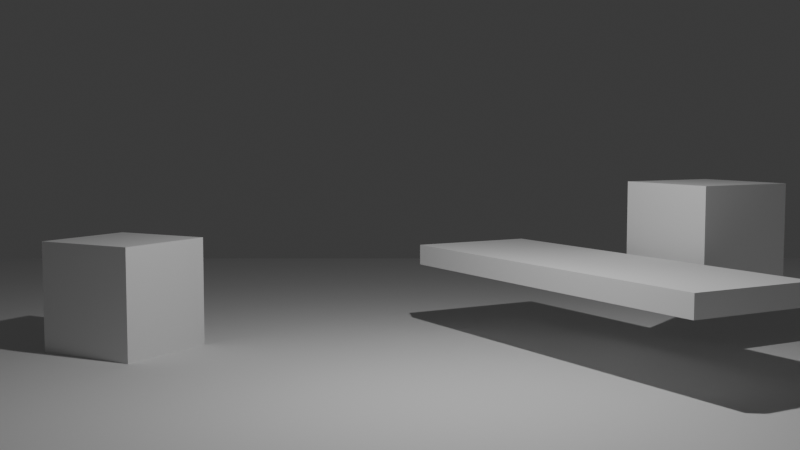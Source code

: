# Source: parrot.blend  (saved by Blender 4.5.88; exported with 4.5.12 LTS)
import bpy
from mathutils import Matrix  # noqa: F401  (used for matrix-valued properties, if any)

bpy.ops.wm.read_factory_settings(use_empty=True)
scene = bpy.context.scene
scene.name = 'Scene'

# ---- collections
col_main = bpy.data.collections.new('Main'); scene.collection.children.link(col_main)

# ---- materials (node trees are filled in below, after node groups)
mat_material = bpy.data.materials.new('Material')
mat_material.alpha_threshold = 0.0
mat_material.roughness = 0.5
mat_material.line_color = (0.0, 0.0, 0.0, 1.0)

# ---- material node trees
mat_material.use_nodes = True; mat_material.node_tree.nodes.clear()
_N = mat_material.node_tree.nodes; _L = mat_material.node_tree.links
n0 = _N.new('ShaderNodeOutputMaterial'); n0.name = 'Material Output'; n0.location = (200, 100)
n1 = _N.new('ShaderNodeBsdfPrincipled'); n1.name = 'Principled BSDF'; n1.location = (-200, 100)
n1.inputs[3].default_value = 1.45
_L.new(n1.outputs[0], n0.inputs[0])
n0.is_active_output = True

# ---- world
world_world = bpy.data.worlds.new('World'); scene.world = world_world
world_world.use_nodes = True; world_world.node_tree.nodes.clear()
_N = world_world.node_tree.nodes; _L = world_world.node_tree.links
n0 = _N.new('ShaderNodeOutputWorld'); n0.name = 'World Output'; n0.location = (200, 100)
n1 = _N.new('ShaderNodeBackground'); n1.name = 'Background'; n1.location = (-200, 100)
n1.inputs[0].default_value = (0.05088, 0.05088, 0.05088, 1.0)
_L.new(n1.outputs[0], n0.inputs[0])
n0.is_active_output = True
world_world.color = (0.05088, 0.05088, 0.05088)
world_world.sun_shadow_jitter_overblur = 0.0

# ---- cameras
cam_camera = bpy.data.cameras.new('Camera')
cam_camera.clip_end = 100.0
cam_camera.ortho_scale = 7.314

# ---- lights
light_light = bpy.data.lights.new('Light', 'POINT')
light_light.energy = 1000.0
light_light.shadow_soft_size = 0.1

# ---- meshes
me_cube = bpy.data.meshes.new('Cube')
me_cube.from_pydata([(1.0, 1.0, 1.0), (1.0, 1.0, -1.0), (1.0, -1.0, 1.0), (1.0, -1.0, -1.0), (-1.0, 1.0, 1.0), (-1.0, 1.0, -1.0), (-1.0, -1.0, 1.0), (-1.0, -1.0, -1.0)], [], [(0, 4, 6, 2), (3, 2, 6, 7), (7, 6, 4, 5), (5, 1, 3, 7), (1, 0, 2, 3), (5, 4, 0, 1)])
_uv = me_cube.uv_layers.new(name='UVMap')
_uv.uv.foreach_set('vector', [0.625, 0.5, 0.875, 0.5, 0.875, 0.75, 0.625, 0.75, 0.375, 0.75, 0.625, 0.75, 0.625, 1.0, 0.375, 1.0, 0.375, 0.0, 0.625, 0.0, 0.625, 0.25, 0.375, 0.25, 0.125, 0.5, 0.375, 0.5, 0.375, 0.75, 0.125, 0.75, 0.375, 0.5, 0.625, 0.5, 0.625, 0.75, 0.375, 0.75, 0.375, 0.25, 0.625, 0.25, 0.625, 0.5, 0.375, 0.5])
_ca = me_cube.color_attributes.new('Attribute', 'BYTE_COLOR', 'CORNER')
_ca.data.foreach_set('color', [0.8388, 0.1441, 0.0319, 1.0, 0.8388, 0.1441, 0.0319, 1.0, 0.8388, 0.1441, 0.0319, 1.0, 0.8388, 0.1441, 0.0319, 1.0, 0.8388, 0.1441, 0.0319, 1.0, 0.8388, 0.1441, 0.0319, 1.0, 0.8388, 0.1441, 0.0319, 1.0, 0.8388, 0.1441, 0.0319, 1.0, 0.8388, 0.1441, 0.0319, 1.0, 0.8388, 0.1441, 0.0319, 1.0, 0.8388, 0.1441, 0.0319, 1.0, 0.8388, 0.1441, 0.0319, 1.0, 0.8388, 0.1441, 0.0319, 1.0, 0.8388, 0.1441, 0.0319, 1.0, 0.8388, 0.1441, 0.0319, 1.0, 0.8388, 0.1441, 0.0319, 1.0, 0.8388, 0.1441, 0.0319, 1.0, 0.8388, 0.1441, 0.0319, 1.0, 0.8388, 0.1441, 0.0319, 1.0, 0.8388, 0.1441, 0.0319, 1.0, 0.8388, 0.1441, 0.0319, 1.0, 0.8388, 0.1441, 0.0319, 1.0, 0.8388, 0.1441, 0.0319, 1.0, 0.8388, 0.1441, 0.0319, 1.0])
me_cube.materials.append(mat_material)
me_cube.use_mirror_vertex_groups = False
me_cube.update()
me_cube_001 = bpy.data.meshes.new('Cube.001')
me_cube_001.from_pydata([(-1.0, -1.0, -1.0), (-1.0, -1.0, 1.0), (-1.0, 1.0, -1.0), (-1.0, 1.0, 1.0), (1.0, -1.0, -1.0), (1.0, -1.0, 1.0), (1.0, 1.0, -1.0), (1.0, 1.0, 1.0)], [], [(0, 1, 3, 2), (2, 3, 7, 6), (6, 7, 5, 4), (4, 5, 1, 0), (2, 6, 4, 0), (7, 3, 1, 5)])
_uv = me_cube_001.uv_layers.new(name='UVMap')
_uv.uv.foreach_set('vector', [0.375, 0.0, 0.625, 0.0, 0.625, 0.25, 0.375, 0.25, 0.375, 0.25, 0.625, 0.25, 0.625, 0.5, 0.375, 0.5, 0.375, 0.5, 0.625, 0.5, 0.625, 0.75, 0.375, 0.75, 0.375, 0.75, 0.625, 0.75, 0.625, 1.0, 0.375, 1.0, 0.125, 0.5, 0.375, 0.5, 0.375, 0.75, 0.125, 0.75, 0.625, 0.5, 0.875, 0.5, 0.875, 0.75, 0.625, 0.75])
_ca = me_cube_001.color_attributes.new('Attribute', 'BYTE_COLOR', 'CORNER')
_ca.data.foreach_set('color', [0.7758, 0.6376, 0.07227, 1.0, 0.7758, 0.6376, 0.07227, 1.0, 0.7758, 0.6376, 0.07227, 1.0, 0.7758, 0.6376, 0.07227, 1.0, 0.7758, 0.6376, 0.07227, 1.0, 0.7758, 0.6376, 0.07227, 1.0, 0.7758, 0.6376, 0.07227, 1.0, 0.7758, 0.6376, 0.07227, 1.0, 0.7758, 0.6376, 0.07227, 1.0, 0.7758, 0.6376, 0.07227, 1.0, 0.7758, 0.6376, 0.07227, 1.0, 0.7758, 0.6376, 0.07227, 1.0, 0.7758, 0.6376, 0.07227, 1.0, 0.7758, 0.6376, 0.07227, 1.0, 0.7758, 0.6376, 0.07227, 1.0, 0.7758, 0.6376, 0.07227, 1.0, 0.7758, 0.6376, 0.07227, 1.0, 0.7758, 0.6376, 0.07227, 1.0, 0.7758, 0.6376, 0.07227, 1.0, 0.7758, 0.6376, 0.07227, 1.0, 0.7758, 0.6376, 0.07227, 1.0, 0.7758, 0.6376, 0.07227, 1.0, 0.7758, 0.6376, 0.07227, 1.0, 0.7758, 0.6376, 0.07227, 1.0])
me_cube_001.update()
me_plane = bpy.data.meshes.new('Plane')
me_plane.from_pydata([(-1.0, -1.0, 0.0), (1.0, -1.0, 0.0), (-1.0, 1.0, 0.0), (1.0, 1.0, 0.0)], [], [(0, 1, 3, 2)])
_uv = me_plane.uv_layers.new(name='UVMap')
_uv.uv.foreach_set('vector', [0.0, 0.0, 1.0, 0.0, 1.0, 1.0, 0.0, 1.0])
me_plane.update()
me_cube_002 = bpy.data.meshes.new('Cube.002')
me_cube_002.from_pydata([(-1.0, -1.0, -1.0), (-1.0, -1.0, 1.0), (-1.0, 1.0, -1.0), (-1.0, 1.0, 1.0), (1.0, -1.0, -1.0), (1.0, -1.0, 1.0), (1.0, 1.0, -1.0), (1.0, 1.0, 1.0)], [], [(0, 1, 3, 2), (2, 3, 7, 6), (6, 7, 5, 4), (4, 5, 1, 0), (2, 6, 4, 0), (7, 3, 1, 5)])
_uv = me_cube_002.uv_layers.new(name='UVMap')
_uv.uv.foreach_set('vector', [0.375, 0.0, 0.625, 0.0, 0.625, 0.25, 0.375, 0.25, 0.375, 0.25, 0.625, 0.25, 0.625, 0.5, 0.375, 0.5, 0.375, 0.5, 0.625, 0.5, 0.625, 0.75, 0.375, 0.75, 0.375, 0.75, 0.625, 0.75, 0.625, 1.0, 0.375, 1.0, 0.125, 0.5, 0.375, 0.5, 0.375, 0.75, 0.125, 0.75, 0.625, 0.5, 0.875, 0.5, 0.875, 0.75, 0.625, 0.75])
me_cube_002.update()
me_cube_003 = bpy.data.meshes.new('Cube.003')
me_cube_003.from_pydata([(-1.0, -1.0, -1.0), (-1.0, -1.0, 1.0), (-1.0, 1.0, -1.0), (-1.0, 1.0, 1.0), (1.0, -1.0, -1.0), (1.0, -1.0, 1.0), (1.0, 1.0, -1.0), (1.0, 1.0, 1.0)], [], [(0, 1, 3, 2), (2, 3, 7, 6), (6, 7, 5, 4), (4, 5, 1, 0), (2, 6, 4, 0), (7, 3, 1, 5)])
_uv = me_cube_003.uv_layers.new(name='UVMap')
_uv.uv.foreach_set('vector', [0.375, 0.0, 0.625, 0.0, 0.625, 0.25, 0.375, 0.25, 0.375, 0.25, 0.625, 0.25, 0.625, 0.5, 0.375, 0.5, 0.375, 0.5, 0.625, 0.5, 0.625, 0.75, 0.375, 0.75, 0.375, 0.75, 0.625, 0.75, 0.625, 1.0, 0.375, 1.0, 0.125, 0.5, 0.375, 0.5, 0.375, 0.75, 0.125, 0.75, 0.625, 0.5, 0.875, 0.5, 0.875, 0.75, 0.625, 0.75])
_ca = me_cube_003.color_attributes.new('Attribute', 'BYTE_COLOR', 'CORNER')
_ca.data.foreach_set('color', [0.7758, 0.6376, 0.07227, 1.0, 0.7758, 0.6376, 0.07227, 1.0, 0.7758, 0.6376, 0.07227, 1.0, 0.7758, 0.6376, 0.07227, 1.0, 0.7758, 0.6376, 0.07227, 1.0, 0.7758, 0.6376, 0.07227, 1.0, 0.7758, 0.6376, 0.07227, 1.0, 0.7758, 0.6376, 0.07227, 1.0, 0.7758, 0.6376, 0.07227, 1.0, 0.7758, 0.6376, 0.07227, 1.0, 0.7758, 0.6376, 0.07227, 1.0, 0.7758, 0.6376, 0.07227, 1.0, 0.7758, 0.6376, 0.07227, 1.0, 0.7758, 0.6376, 0.07227, 1.0, 0.7758, 0.6376, 0.07227, 1.0, 0.7758, 0.6376, 0.07227, 1.0, 0.7758, 0.6376, 0.07227, 1.0, 0.7758, 0.6376, 0.07227, 1.0, 0.7758, 0.6376, 0.07227, 1.0, 0.7758, 0.6376, 0.07227, 1.0, 0.7758, 0.6376, 0.07227, 1.0, 0.7758, 0.6376, 0.07227, 1.0, 0.7758, 0.6376, 0.07227, 1.0, 0.7758, 0.6376, 0.07227, 1.0])
me_cube_003.update()

# ---- objects
ob_parrot = bpy.data.objects.new('Parrot', me_cube)
ob_light = bpy.data.objects.new('Light', light_light)
ob_camera = bpy.data.objects.new('Camera', cam_camera)
ob_fmm = bpy.data.objects.new('FMM', me_cube_001)
ob_tabletop = bpy.data.objects.new('TableTop', me_plane)
ob_cube = bpy.data.objects.new('Cube', me_cube_002)
ob_mml = bpy.data.objects.new('MML', me_cube_003)

# ---- transforms, parenting, visibility, modifiers, constraints
ob_parrot.location = (-0.6278, 5.67, 1.0)
ob_parrot.rotation_euler = (0.0, -0.0, 0.5236)
ob_parrot.lock_rotations_4d = False
ob_parrot.empty_display_type = 'ARROWS'
ob_parrot.lineart.crease_threshold = 0.0
ob_light.location = (4.076, 1.005, 5.904)
ob_light.rotation_euler = (0.6503, 0.05522, 1.866)
ob_light.lock_rotations_4d = False
ob_light.empty_display_type = 'ARROWS'
ob_light.color = (0.0, 0.0, 0.0, 0.0)
ob_light.lineart.crease_threshold = 0.0
ob_camera.location = (20.0, 0.0, 3.0)
ob_camera.rotation_euler = (1.484, 6.224e-09, 1.571)
ob_camera.lock_rotations_4d = False
ob_camera.empty_display_type = 'ARROWS'
ob_camera.color = (0.0, 0.0, 0.0, 0.0)
ob_camera.display_type = 'WIRE'
ob_camera.lineart.crease_threshold = 0.0
ob_fmm.location = (0.0, -5.0, 0.0)
ob_fmm.rotation_euler = (0.0, 0.0, -0.5236)
ob_tabletop.location = (0.0, 0.0, -1.0)
ob_tabletop.scale = (14.07, 14.07, 14.07)
ob_cube.location = (0.6696, 3.338, 0.5)
ob_cube.rotation_euler = (0.0, -0.0, 0.5236)
ob_cube.scale = (3.739, 1.239, 0.1953)
ob_mml.location = (0.0, -15.0, 0.0)
ob_mml.rotation_euler = (0.0, 0.0, -0.5236)

# ---- collection membership
col_main.objects.link(ob_parrot)
col_main.objects.link(ob_light)
col_main.objects.link(ob_camera)
col_main.objects.link(ob_fmm)
col_main.objects.link(ob_tabletop)
col_main.objects.link(ob_cube)
col_main.objects.link(ob_mml)

# ---- scene / render settings (as saved in the file)
scene.camera = ob_camera
scene.frame_start = 1; scene.frame_end = 250; scene.frame_set(1)
scene.render.engine = 'BLENDER_EEVEE_NEXT'
bpy.context.view_layer.update()
